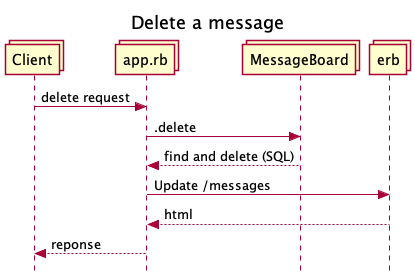

The diagram above was rendered by PlantUML. Its source (embedded in the PNG):
@startuml Delete messages
title Delete a message
skinparam Style strictuml
collections Client
collections app.rb
collections MessageBoard
collections erb

Client -> app.rb : delete request
app.rb -> MessageBoard : .delete
MessageBoard --> app.rb : find and delete (SQL)
app.rb -> erb : Update /messages
erb --> app.rb : html
app.rb --> Client : reponse

@enduml